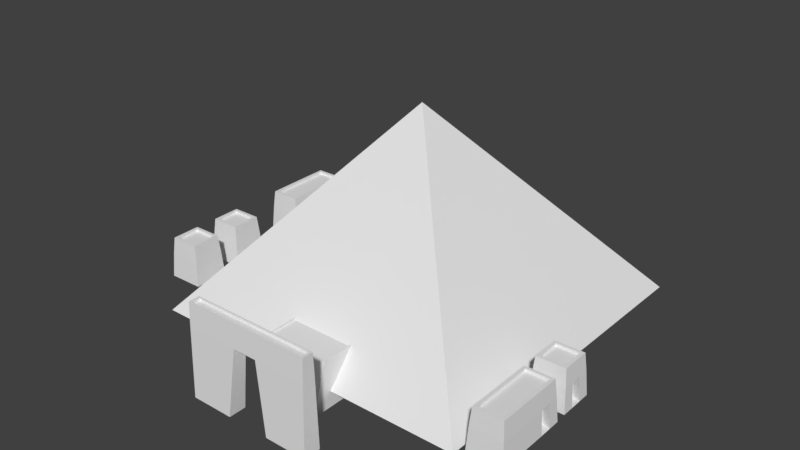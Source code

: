 # Source: Pyramid.blend  (saved by Blender 2.78.0; exported with 4.5.12 LTS)
import bpy
from mathutils import Matrix  # noqa: F401  (used for matrix-valued properties, if any)

bpy.ops.wm.read_factory_settings(use_empty=True)
scene = bpy.context.scene
scene.name = 'Scene'

# ---- collections
col_collection_1 = bpy.data.collections.new('Collection 1'); scene.collection.children.link(col_collection_1)

# ---- world
world_world = bpy.data.worlds.new('World'); scene.world = world_world
world_world.color = (0.05088, 0.05088, 0.05088)
world_world.use_sun_shadow = False
world_world.sun_shadow_jitter_overblur = 0.0
world_world.cycles.sampling_method = 'MANUAL'

# ---- meshes
me_cube_005 = bpy.data.meshes.new('Cube.005')
me_cube_005.from_pydata([(-0.129, -0.03886, -0.02259), (-0.1223, -0.0321, 0.07063), (-0.129, 0.03932, -0.02259), (-0.1223, 0.03255, 0.07063), (0.0398, -0.04021, -0.02259), (0.03303, -0.03345, 0.07063), (0.0398, 0.03797, -0.02259), (0.03303, 0.03121, 0.07063), (-0.1156, -0.02542, 0.07063), (-0.1156, 0.02588, 0.07063), (0.02636, 0.02453, 0.07063), (0.02636, -0.02677, 0.07063), (-0.1156, -0.02542, 0.06473), (-0.1156, 0.02588, 0.06473), (0.02636, 0.02453, 0.06473), (0.02636, -0.02677, 0.06473), (0.01374, 0.03797, -0.02259), (-0.01232, 0.03797, -0.02259), (-0.01007, 0.03121, 0.07063), (0.01148, 0.03121, 0.07063), (-0.01232, -0.04021, -0.02259), (0.01374, -0.04021, -0.02259), (0.01148, -0.03345, 0.07063), (-0.01007, -0.03345, 0.07063), (-0.007842, 0.02453, 0.07063), (0.009257, 0.02453, 0.07063), (0.009257, -0.02677, 0.07063), (-0.007842, -0.02677, 0.07063), (-0.007842, 0.02453, 0.06473), (0.009257, 0.02453, 0.06473), (0.009257, -0.02677, 0.06473), (-0.007842, -0.02677, 0.06473), (-0.1257, -0.03548, 0.03154), (-0.1257, 0.03594, 0.03154), (0.03642, 0.03459, 0.03154), (0.03642, -0.03683, 0.03154), (0.01261, -0.03683, 0.03154), (-0.01119, -0.03683, 0.03154), (-0.01119, 0.03459, 0.03154), (0.01261, 0.03459, 0.03154), (-0.0195, -0.01968, -0.02412), (0.02091, -0.01968, -0.02412), (0.01916, -0.0163, 0.03001), (-0.01775, -0.0163, 0.03001)], [], [(32, 1, 3, 33), (39, 19, 7, 34), (34, 7, 5, 35), (37, 23, 1, 32), (16, 6, 4, 21), (18, 3, 9, 24), (11, 10, 14, 15), (5, 7, 10, 11), (3, 1, 8, 9), (22, 5, 11, 26), (28, 13, 12, 31), (9, 8, 12, 13), (26, 11, 15, 30), (24, 9, 13, 28), (10, 25, 29, 14), (25, 24, 28, 29), (8, 27, 31, 12), (27, 26, 30, 31), (14, 29, 30, 15), (29, 28, 31, 30), (1, 23, 27, 8), (23, 22, 26, 27), (7, 19, 25, 10), (19, 18, 24, 25), (2, 17, 20, 0), (17, 16, 21, 20), (35, 5, 22, 36), (36, 22, 23, 37), (33, 3, 18, 38), (38, 18, 19, 39), (17, 38, 39, 16), (2, 33, 38, 17), (36, 37, 43, 42), (4, 35, 36, 21), (20, 37, 32, 0), (6, 34, 35, 4), (16, 39, 34, 6), (0, 32, 33, 2), (41, 42, 43, 40), (37, 20, 40, 43), (20, 21, 41, 40), (21, 36, 42, 41)])
_uv = me_cube_005.uv_layers.new(name='UVMap')
_uv.uv.foreach_set('vector', [1.788, 1.427, 1.737, 2.019, 0.8141, 2.019, 0.7685, 1.427, -0.05461, -1.545, -0.6163, -1.528, -0.6162, -1.854, -0.05447, -1.905, 2.909, 1.427, 2.864, 2.019, 1.94, 2.019, 1.889, 1.427, -1.178, -1.184, -0.6167, -1.201, -0.6164, 0.4965, -1.178, 0.5473, 1.845, 0.204, 1.848, 0.598, 0.7284, 0.6074, 0.7254, 0.2134, 0.7171, 1.258, 0.7225, 2.955, 0.6276, 2.853, 0.6217, 1.224, -1.914, 1.371, -1.914, 0.5982, -1.829, 0.598, -1.829, 1.371, -0.2037, 0.598, 0.7225, 0.6065, 0.626, 0.7066, -0.1089, 0.6998, 0.7225, 2.955, -0.2037, 2.947, -0.1072, 2.847, 0.6276, 2.853, -0.2064, 0.9239, -0.2037, 0.598, -0.1089, 0.6998, -0.111, 0.9584, -0.2137, 1.122, -0.2091, 2.752, -0.944, 2.745, -0.9486, 1.115, -1.914, 2.145, -1.914, 1.371, -1.829, 1.372, -1.829, 2.145, 1.933, -1.697, 1.933, -1.955, 2.018, -1.955, 2.017, -1.697, 1.933, -1.438, 1.933, 0.1916, 1.848, 0.1916, 1.848, -1.438, 1.933, -1.955, 1.933, -1.697, 1.848, -1.697, 1.848, -1.955, 1.933, -1.697, 1.933, -1.438, 1.848, -1.438, 1.848, -1.697, 1.933, 0.1916, 1.933, -1.438, 2.017, -1.438, 2.018, 0.1916, 1.933, -1.438, 1.933, -1.697, 2.017, -1.697, 2.017, -1.438, -0.2091, 0.6053, -0.2114, 0.8639, -0.9463, 0.8565, -0.944, 0.598, -0.2114, 0.8639, -0.2137, 1.122, -0.9486, 1.115, -0.9463, 0.8565, -0.2037, 2.947, -0.2091, 1.25, -0.1132, 1.217, -0.1072, 2.847, -0.2091, 1.25, -0.2064, 0.9239, -0.111, 0.9584, -0.1132, 1.217, 0.7225, 0.6065, 0.7198, 0.9323, 0.6238, 0.9651, 0.626, 0.7066, 0.7198, 0.9323, 0.7171, 1.258, 0.6217, 1.224, 0.6238, 0.9651, 1.848, -1.955, 1.842, -0.1901, 0.7225, -0.1807, 0.7284, -1.946, 1.842, -0.1901, 1.845, 0.204, 0.7254, 0.2134, 0.7225, -0.1807, -1.178, -1.904, -0.6164, -1.852, -0.6166, -1.526, -1.178, -1.544, -1.178, -1.544, -0.6166, -1.526, -0.6167, -1.201, -1.178, -1.184, -0.05443, 0.5465, -0.6161, 0.4951, -0.6164, -1.202, -0.05474, -1.185, -0.05474, -1.185, -0.6164, -1.202, -0.6163, -1.528, -0.05461, -1.545, 0.7222, -1.167, -0.05474, -1.185, -0.05461, -1.545, 0.7223, -1.561, 0.7225, 0.598, -0.05443, 0.5465, -0.05474, -1.185, 0.7222, -1.167, 2.018, -1.496, 2.018, -1.856, 2.312, -1.955, 2.312, -1.397, -1.955, -1.955, -1.178, -1.904, -1.178, -1.544, -1.955, -1.561, -1.955, -1.167, -1.178, -1.184, -1.178, 0.5473, -1.955, 0.598, 2.955, 0.6074, 2.909, 1.427, 1.889, 1.427, 1.839, 0.6074, 0.7223, -1.561, -0.05461, -1.545, -0.05447, -1.905, 0.7225, -1.955, 1.839, 0.6074, 1.788, 1.427, 0.7685, 1.427, 0.7225, 0.6074, 0.3578, 0.7065, 0.3585, 0.6827, 0.3738, 0.6827, 0.3745, 0.7065, -1.225, 1.418, -1.225, 2.237, -1.527, 2.239, -1.527, 1.42, -1.829, 1.921, -1.829, 1.527, -1.535, 1.419, -1.535, 2.03, -1.527, 0.5996, -1.527, 1.419, -1.829, 1.417, -1.829, 0.598])
me_cube_005.use_remesh_preserve_volume = False
me_cube_005.use_remesh_preserve_attributes = False
me_cube_005.use_mirror_vertex_groups = False
me_cube_005.update()
me_cube_004 = bpy.data.meshes.new('Cube.004')
me_cube_004.from_pydata([(-0.03838, -0.04021, -0.02259), (-0.03162, -0.03345, 0.07063), (-0.03838, 0.03797, -0.02259), (-0.03162, 0.03121, 0.07063), (0.0398, -0.04021, -0.02259), (0.03303, -0.03345, 0.07063), (0.0398, 0.03797, -0.02259), (0.03303, 0.03121, 0.07063), (-0.02494, -0.02677, 0.07063), (-0.02494, 0.02453, 0.07063), (0.02636, 0.02453, 0.07063), (0.02636, -0.02677, 0.07063), (-0.02494, -0.02677, 0.06473), (-0.02494, 0.02453, 0.06473), (0.02636, 0.02453, 0.06473), (0.02636, -0.02677, 0.06473), (0.01374, 0.03797, -0.02259), (-0.01232, 0.03797, -0.02259), (-0.01007, 0.03121, 0.07063), (0.01148, 0.03121, 0.07063), (-0.01232, -0.04021, -0.02259), (0.01374, -0.04021, -0.02259), (0.01148, -0.03345, 0.07063), (-0.01007, -0.03345, 0.07063), (-0.007842, 0.02453, 0.07063), (0.009257, 0.02453, 0.07063), (0.009257, -0.02677, 0.07063), (-0.007842, -0.02677, 0.07063), (-0.007842, 0.02453, 0.06473), (0.009257, 0.02453, 0.06473), (0.009257, -0.02677, 0.06473), (-0.007842, -0.02677, 0.06473), (-0.035, -0.03683, 0.03154), (-0.035, 0.03459, 0.03154), (0.03642, 0.03459, 0.03154), (0.03642, -0.03683, 0.03154), (0.01261, -0.03683, 0.03154), (-0.01119, -0.03683, 0.03154), (-0.01119, 0.03459, 0.03154), (0.01261, 0.03459, 0.03154), (-0.0195, -0.01968, -0.02412), (0.02091, -0.01968, -0.02412), (0.01916, -0.0163, 0.03001), (-0.01775, -0.0163, 0.03001)], [], [(32, 1, 3, 33), (39, 19, 7, 34), (34, 7, 5, 35), (37, 23, 1, 32), (16, 6, 4, 21), (18, 3, 9, 24), (11, 10, 14, 15), (5, 7, 10, 11), (3, 1, 8, 9), (22, 5, 11, 26), (28, 13, 12, 31), (9, 8, 12, 13), (26, 11, 15, 30), (24, 9, 13, 28), (10, 25, 29, 14), (25, 24, 28, 29), (8, 27, 31, 12), (27, 26, 30, 31), (14, 29, 30, 15), (29, 28, 31, 30), (1, 23, 27, 8), (23, 22, 26, 27), (7, 19, 25, 10), (19, 18, 24, 25), (2, 17, 20, 0), (17, 16, 21, 20), (35, 5, 22, 36), (36, 22, 23, 37), (33, 3, 18, 38), (38, 18, 19, 39), (17, 38, 39, 16), (2, 33, 38, 17), (36, 37, 43, 42), (4, 35, 36, 21), (20, 37, 32, 0), (6, 34, 35, 4), (16, 39, 34, 6), (0, 32, 33, 2), (41, 42, 43, 40), (37, 20, 40, 43), (20, 21, 41, 40), (21, 36, 42, 41)])
_uv = me_cube_004.uv_layers.new(name='UVMap')
_uv.uv.foreach_set('vector', [-1.356, 0.7492, -1.301, 0.02952, -0.2471, 0.02952, -0.192, 0.7492, -0.58, -0.6908, -0.5984, -1.411, -0.2471, -1.411, -0.192, -0.6908, -0.08181, 0.7492, -0.0267, 0.02952, 1.027, 0.02952, 1.082, 0.7492, 0.6941, -0.6908, 0.6758, -1.411, 1.027, -1.411, 1.082, -0.6908, 1.137, -0.9324, 1.137, -1.411, 2.411, -1.411, 2.411, -0.9324, 2.191, 0.8212, 2.191, 1.217, 2.082, 1.094, 2.082, 0.7803, 0.169, 2.411, 0.169, 1.469, 0.2651, 1.469, 0.2651, 2.411, 1.137, 0.02952, 2.191, 0.02952, 2.082, 0.1522, 1.246, 0.1522, 2.191, 1.217, 1.137, 1.217, 1.246, 1.094, 2.082, 1.094, 1.137, 0.4253, 1.137, 0.02952, 1.246, 0.1522, 1.246, 0.4662, 1.973, 1.845, 1.973, 2.159, 1.137, 2.159, 1.137, 1.845, 0.2651, 2.411, 0.2651, 1.469, 0.3613, 1.469, 0.3613, 2.411, 0.3613, 1.783, 0.3613, 1.469, 0.4573, 1.469, 0.4573, 1.783, 0.5534, 2.097, 0.5534, 2.411, 0.4573, 2.411, 0.4573, 2.097, 0.5534, 1.469, 0.5534, 1.783, 0.4573, 1.783, 0.4573, 1.469, 0.5534, 1.783, 0.5534, 2.097, 0.4573, 2.097, 0.4573, 1.783, 0.3613, 2.411, 0.3613, 2.097, 0.4573, 2.097, 0.4573, 2.411, 0.3613, 2.097, 0.3613, 1.783, 0.4573, 1.783, 0.4573, 2.097, 1.973, 1.217, 1.973, 1.531, 1.137, 1.531, 1.137, 1.217, 1.973, 1.531, 1.973, 1.845, 1.137, 1.845, 1.137, 1.531, 1.137, 1.217, 1.137, 0.8212, 1.246, 0.7803, 1.246, 1.094, 1.137, 0.8212, 1.137, 0.4253, 1.246, 0.4662, 1.246, 0.7803, 2.191, 0.02952, 2.191, 0.4253, 2.082, 0.4662, 2.082, 0.1522, 2.191, 0.4253, 2.191, 0.8212, 2.082, 0.7803, 2.082, 0.4662, 1.137, 0.02475, 1.137, -0.4538, 2.411, -0.4538, 2.411, 0.02475, 1.137, -0.4538, 1.137, -0.9324, 2.411, -0.9324, 2.411, -0.4538, -0.08183, -0.6908, -0.02674, -1.411, 0.3245, -1.411, 0.3062, -0.6908, 0.3062, -0.6908, 0.3245, -1.411, 0.6758, -1.411, 0.6941, -0.6908, -1.356, -0.6908, -1.301, -1.411, -0.9496, -1.411, -0.968, -0.6908, -0.968, -0.6908, -0.9496, -1.411, -0.5984, -1.411, -0.58, -0.6908, -0.9863, 0.02952, -0.968, -0.6908, -0.58, -0.6908, -0.5616, 0.02952, -1.411, 0.02952, -1.356, -0.6908, -0.968, -0.6908, -0.9863, 0.02952, 0.169, 1.469, 0.169, 1.906, -0.1196, 1.906, -0.1196, 1.469, -0.1369, 0.02952, -0.08183, -0.6908, 0.3062, -0.6908, 0.2878, 0.02952, 0.7125, 0.02952, 0.6941, -0.6908, 1.082, -0.6908, 1.137, 0.02952, -0.1369, 1.469, -0.08181, 0.7492, 1.082, 0.7492, 1.137, 1.469, -0.5616, 0.02952, -0.58, -0.6908, -0.192, -0.6908, -0.1369, 0.02952, -1.411, 1.469, -1.356, 0.7492, -0.192, 0.7492, -0.1369, 1.469, 0.3642, 0.7055, 0.3647, 0.6871, 0.3746, 0.6871, 0.3751, 0.7055, -0.6971, 2.188, -0.6971, 1.469, -0.4079, 1.469, -0.4079, 2.188, -0.1196, 1.469, -0.1196, 1.947, -0.4079, 1.947, -0.4079, 1.469, -0.6971, 1.469, -0.6971, 2.188, -0.9863, 2.188, -0.9863, 1.469])
me_cube_004.use_remesh_preserve_volume = False
me_cube_004.use_remesh_preserve_attributes = False
me_cube_004.use_mirror_vertex_groups = False
me_cube_004.update()
me_cube_003 = bpy.data.meshes.new('Cube.003')
me_cube_003.from_pydata([(-0.129, -0.03886, -0.02259), (-0.1223, -0.0321, 0.07063), (-0.129, 0.03932, -0.02259), (-0.1223, 0.03255, 0.07063), (0.0398, -0.04021, -0.02259), (0.03303, -0.03345, 0.07063), (0.0398, 0.03797, -0.02259), (0.03303, 0.03121, 0.07063), (-0.1156, -0.02542, 0.07063), (-0.1156, 0.02588, 0.07063), (0.02636, 0.02453, 0.07063), (0.02636, -0.02677, 0.07063), (-0.1156, -0.02542, 0.06473), (-0.1156, 0.02588, 0.06473), (0.02636, 0.02453, 0.06473), (0.02636, -0.02677, 0.06473), (0.01374, 0.03797, -0.02259), (-0.01232, 0.03797, -0.02259), (-0.01007, 0.03121, 0.07063), (0.01148, 0.03121, 0.07063), (-0.01232, -0.04021, -0.02259), (0.01374, -0.04021, -0.02259), (0.01148, -0.03345, 0.07063), (-0.01007, -0.03345, 0.07063), (-0.007842, 0.02453, 0.07063), (0.009257, 0.02453, 0.07063), (0.009257, -0.02677, 0.07063), (-0.007842, -0.02677, 0.07063), (-0.007842, 0.02453, 0.06473), (0.009257, 0.02453, 0.06473), (0.009257, -0.02677, 0.06473), (-0.007842, -0.02677, 0.06473), (-0.1257, -0.03548, 0.03154), (-0.1257, 0.03594, 0.03154), (0.03642, 0.03459, 0.03154), (0.03642, -0.03683, 0.03154), (0.01261, -0.03683, 0.03154), (-0.01119, -0.03683, 0.03154), (-0.01119, 0.03459, 0.03154), (0.01261, 0.03459, 0.03154), (-0.0195, -0.01968, -0.02412), (0.02091, -0.01968, -0.02412), (0.01916, -0.0163, 0.03001), (-0.01775, -0.0163, 0.03001)], [], [(32, 1, 3, 33), (39, 19, 7, 34), (34, 7, 5, 35), (37, 23, 1, 32), (16, 6, 4, 21), (18, 3, 9, 24), (11, 10, 14, 15), (5, 7, 10, 11), (3, 1, 8, 9), (22, 5, 11, 26), (28, 13, 12, 31), (9, 8, 12, 13), (26, 11, 15, 30), (24, 9, 13, 28), (10, 25, 29, 14), (25, 24, 28, 29), (8, 27, 31, 12), (27, 26, 30, 31), (14, 29, 30, 15), (29, 28, 31, 30), (1, 23, 27, 8), (23, 22, 26, 27), (7, 19, 25, 10), (19, 18, 24, 25), (2, 17, 20, 0), (17, 16, 21, 20), (35, 5, 22, 36), (36, 22, 23, 37), (33, 3, 18, 38), (38, 18, 19, 39), (17, 38, 39, 16), (2, 33, 38, 17), (36, 37, 43, 42), (4, 35, 36, 21), (20, 37, 32, 0), (6, 34, 35, 4), (16, 39, 34, 6), (0, 32, 33, 2), (41, 42, 43, 40), (37, 20, 40, 43), (20, 21, 41, 40), (21, 36, 42, 41)])
_uv = me_cube_003.uv_layers.new(name='UVMap')
_uv.uv.foreach_set('vector', [1.788, 1.427, 1.737, 2.019, 0.8141, 2.019, 0.7685, 1.427, -0.05461, -1.545, -0.6163, -1.528, -0.6162, -1.854, -0.05447, -1.905, 2.909, 1.427, 2.864, 2.019, 1.94, 2.019, 1.889, 1.427, -1.178, -1.184, -0.6167, -1.201, -0.6164, 0.4965, -1.178, 0.5473, 1.845, 0.204, 1.848, 0.598, 0.7284, 0.6074, 0.7254, 0.2134, 0.7171, 1.258, 0.7225, 2.955, 0.6276, 2.853, 0.6217, 1.224, -1.914, 1.371, -1.914, 0.5982, -1.829, 0.598, -1.829, 1.371, -0.2037, 0.598, 0.7225, 0.6065, 0.626, 0.7066, -0.1089, 0.6998, 0.7225, 2.955, -0.2037, 2.947, -0.1072, 2.847, 0.6276, 2.853, -0.2064, 0.9239, -0.2037, 0.598, -0.1089, 0.6998, -0.111, 0.9584, -0.2137, 1.122, -0.2091, 2.752, -0.944, 2.745, -0.9486, 1.115, -1.914, 2.145, -1.914, 1.371, -1.829, 1.372, -1.829, 2.145, 1.933, -1.697, 1.933, -1.955, 2.018, -1.955, 2.017, -1.697, 1.933, -1.438, 1.933, 0.1916, 1.848, 0.1916, 1.848, -1.438, 1.933, -1.955, 1.933, -1.697, 1.848, -1.697, 1.848, -1.955, 1.933, -1.697, 1.933, -1.438, 1.848, -1.438, 1.848, -1.697, 1.933, 0.1916, 1.933, -1.438, 2.017, -1.438, 2.018, 0.1916, 1.933, -1.438, 1.933, -1.697, 2.017, -1.697, 2.017, -1.438, -0.2091, 0.6053, -0.2114, 0.8639, -0.9463, 0.8565, -0.944, 0.598, -0.2114, 0.8639, -0.2137, 1.122, -0.9486, 1.115, -0.9463, 0.8565, -0.2037, 2.947, -0.2091, 1.25, -0.1132, 1.217, -0.1072, 2.847, -0.2091, 1.25, -0.2064, 0.9239, -0.111, 0.9584, -0.1132, 1.217, 0.7225, 0.6065, 0.7198, 0.9323, 0.6238, 0.9651, 0.626, 0.7066, 0.7198, 0.9323, 0.7171, 1.258, 0.6217, 1.224, 0.6238, 0.9651, 1.848, -1.955, 1.842, -0.1901, 0.7225, -0.1807, 0.7284, -1.946, 1.842, -0.1901, 1.845, 0.204, 0.7254, 0.2134, 0.7225, -0.1807, -1.178, -1.904, -0.6164, -1.852, -0.6166, -1.526, -1.178, -1.544, -1.178, -1.544, -0.6166, -1.526, -0.6167, -1.201, -1.178, -1.184, -0.05443, 0.5465, -0.6161, 0.4951, -0.6164, -1.202, -0.05474, -1.185, -0.05474, -1.185, -0.6164, -1.202, -0.6163, -1.528, -0.05461, -1.545, 0.7222, -1.167, -0.05474, -1.185, -0.05461, -1.545, 0.7223, -1.561, 0.7225, 0.598, -0.05443, 0.5465, -0.05474, -1.185, 0.7222, -1.167, 2.018, -1.496, 2.018, -1.856, 2.312, -1.955, 2.312, -1.397, -1.955, -1.955, -1.178, -1.904, -1.178, -1.544, -1.955, -1.561, -1.955, -1.167, -1.178, -1.184, -1.178, 0.5473, -1.955, 0.598, 2.955, 0.6074, 2.909, 1.427, 1.889, 1.427, 1.839, 0.6074, 0.7223, -1.561, -0.05461, -1.545, -0.05447, -1.905, 0.7225, -1.955, 1.839, 0.6074, 1.788, 1.427, 0.7685, 1.427, 0.7225, 0.6074, 0.3578, 0.7065, 0.3585, 0.6827, 0.3738, 0.6827, 0.3745, 0.7065, -1.225, 1.418, -1.225, 2.237, -1.527, 2.239, -1.527, 1.42, -1.829, 1.921, -1.829, 1.527, -1.535, 1.419, -1.535, 2.03, -1.527, 0.5996, -1.527, 1.419, -1.829, 1.417, -1.829, 0.598])
me_cube_003.use_remesh_preserve_volume = False
me_cube_003.use_remesh_preserve_attributes = False
me_cube_003.use_mirror_vertex_groups = False
me_cube_003.update()
me_cube_002 = bpy.data.meshes.new('Cube.002')
me_cube_002.from_pydata([(-0.03838, -0.04021, -0.02259), (-0.03162, -0.03345, 0.07063), (-0.03838, 0.03797, -0.02259), (-0.03162, 0.03121, 0.07063), (0.0398, -0.04021, -0.02259), (0.03303, -0.03345, 0.07063), (0.0398, 0.03797, -0.02259), (0.03303, 0.03121, 0.07063), (-0.02494, -0.02677, 0.07063), (-0.02494, 0.02453, 0.07063), (0.02636, 0.02453, 0.07063), (0.02636, -0.02677, 0.07063), (-0.02494, -0.02677, 0.06473), (-0.02494, 0.02453, 0.06473), (0.02636, 0.02453, 0.06473), (0.02636, -0.02677, 0.06473), (0.01374, 0.03797, -0.02259), (-0.01232, 0.03797, -0.02259), (-0.01007, 0.03121, 0.07063), (0.01148, 0.03121, 0.07063), (-0.01232, -0.04021, -0.02259), (0.01374, -0.04021, -0.02259), (0.01148, -0.03345, 0.07063), (-0.01007, -0.03345, 0.07063), (-0.007842, 0.02453, 0.07063), (0.009257, 0.02453, 0.07063), (0.009257, -0.02677, 0.07063), (-0.007842, -0.02677, 0.07063), (-0.007842, 0.02453, 0.06473), (0.009257, 0.02453, 0.06473), (0.009257, -0.02677, 0.06473), (-0.007842, -0.02677, 0.06473), (-0.035, -0.03683, 0.03154), (-0.035, 0.03459, 0.03154), (0.03642, 0.03459, 0.03154), (0.03642, -0.03683, 0.03154), (0.01261, -0.03683, 0.03154), (-0.01119, -0.03683, 0.03154), (-0.01119, 0.03459, 0.03154), (0.01261, 0.03459, 0.03154), (-0.0195, -0.01968, -0.02412), (0.02091, -0.01968, -0.02412), (0.01916, -0.0163, 0.03001), (-0.01775, -0.0163, 0.03001)], [], [(32, 1, 3, 33), (39, 19, 7, 34), (34, 7, 5, 35), (37, 23, 1, 32), (16, 6, 4, 21), (18, 3, 9, 24), (11, 10, 14, 15), (5, 7, 10, 11), (3, 1, 8, 9), (22, 5, 11, 26), (28, 13, 12, 31), (9, 8, 12, 13), (26, 11, 15, 30), (24, 9, 13, 28), (10, 25, 29, 14), (25, 24, 28, 29), (8, 27, 31, 12), (27, 26, 30, 31), (14, 29, 30, 15), (29, 28, 31, 30), (1, 23, 27, 8), (23, 22, 26, 27), (7, 19, 25, 10), (19, 18, 24, 25), (2, 17, 20, 0), (17, 16, 21, 20), (35, 5, 22, 36), (36, 22, 23, 37), (33, 3, 18, 38), (38, 18, 19, 39), (17, 38, 39, 16), (2, 33, 38, 17), (36, 37, 43, 42), (4, 35, 36, 21), (20, 37, 32, 0), (6, 34, 35, 4), (16, 39, 34, 6), (0, 32, 33, 2), (41, 42, 43, 40), (37, 20, 40, 43), (20, 21, 41, 40), (21, 36, 42, 41)])
_uv = me_cube_002.uv_layers.new(name='UVMap')
_uv.uv.foreach_set('vector', [-1.356, 0.7492, -1.301, 0.02952, -0.2471, 0.02952, -0.192, 0.7492, -0.58, -0.6908, -0.5984, -1.411, -0.2471, -1.411, -0.192, -0.6908, -0.08181, 0.7492, -0.0267, 0.02952, 1.027, 0.02952, 1.082, 0.7492, 0.6941, -0.6908, 0.6758, -1.411, 1.027, -1.411, 1.082, -0.6908, 1.137, -0.9324, 1.137, -1.411, 2.411, -1.411, 2.411, -0.9324, 2.191, 0.8212, 2.191, 1.217, 2.082, 1.094, 2.082, 0.7803, 0.169, 2.411, 0.169, 1.469, 0.2651, 1.469, 0.2651, 2.411, 1.137, 0.02952, 2.191, 0.02952, 2.082, 0.1522, 1.246, 0.1522, 2.191, 1.217, 1.137, 1.217, 1.246, 1.094, 2.082, 1.094, 1.137, 0.4253, 1.137, 0.02952, 1.246, 0.1522, 1.246, 0.4662, 1.973, 1.845, 1.973, 2.159, 1.137, 2.159, 1.137, 1.845, 0.2651, 2.411, 0.2651, 1.469, 0.3613, 1.469, 0.3613, 2.411, 0.3613, 1.783, 0.3613, 1.469, 0.4573, 1.469, 0.4573, 1.783, 0.5534, 2.097, 0.5534, 2.411, 0.4573, 2.411, 0.4573, 2.097, 0.5534, 1.469, 0.5534, 1.783, 0.4573, 1.783, 0.4573, 1.469, 0.5534, 1.783, 0.5534, 2.097, 0.4573, 2.097, 0.4573, 1.783, 0.3613, 2.411, 0.3613, 2.097, 0.4573, 2.097, 0.4573, 2.411, 0.3613, 2.097, 0.3613, 1.783, 0.4573, 1.783, 0.4573, 2.097, 1.973, 1.217, 1.973, 1.531, 1.137, 1.531, 1.137, 1.217, 1.973, 1.531, 1.973, 1.845, 1.137, 1.845, 1.137, 1.531, 1.137, 1.217, 1.137, 0.8212, 1.246, 0.7803, 1.246, 1.094, 1.137, 0.8212, 1.137, 0.4253, 1.246, 0.4662, 1.246, 0.7803, 2.191, 0.02952, 2.191, 0.4253, 2.082, 0.4662, 2.082, 0.1522, 2.191, 0.4253, 2.191, 0.8212, 2.082, 0.7803, 2.082, 0.4662, 1.137, 0.02475, 1.137, -0.4538, 2.411, -0.4538, 2.411, 0.02475, 1.137, -0.4538, 1.137, -0.9324, 2.411, -0.9324, 2.411, -0.4538, -0.08183, -0.6908, -0.02674, -1.411, 0.3245, -1.411, 0.3062, -0.6908, 0.3062, -0.6908, 0.3245, -1.411, 0.6758, -1.411, 0.6941, -0.6908, -1.356, -0.6908, -1.301, -1.411, -0.9496, -1.411, -0.968, -0.6908, -0.968, -0.6908, -0.9496, -1.411, -0.5984, -1.411, -0.58, -0.6908, -0.9863, 0.02952, -0.968, -0.6908, -0.58, -0.6908, -0.5616, 0.02952, -1.411, 0.02952, -1.356, -0.6908, -0.968, -0.6908, -0.9863, 0.02952, 0.169, 1.469, 0.169, 1.906, -0.1196, 1.906, -0.1196, 1.469, -0.1369, 0.02952, -0.08183, -0.6908, 0.3062, -0.6908, 0.2878, 0.02952, 0.7125, 0.02952, 0.6941, -0.6908, 1.082, -0.6908, 1.137, 0.02952, -0.1369, 1.469, -0.08181, 0.7492, 1.082, 0.7492, 1.137, 1.469, -0.5616, 0.02952, -0.58, -0.6908, -0.192, -0.6908, -0.1369, 0.02952, -1.411, 1.469, -1.356, 0.7492, -0.192, 0.7492, -0.1369, 1.469, 0.3642, 0.7055, 0.3647, 0.6871, 0.3746, 0.6871, 0.3751, 0.7055, -0.6971, 2.188, -0.6971, 1.469, -0.4079, 1.469, -0.4079, 2.188, -0.1196, 1.469, -0.1196, 1.947, -0.4079, 1.947, -0.4079, 1.469, -0.6971, 1.469, -0.6971, 2.188, -0.9863, 2.188, -0.9863, 1.469])
me_cube_002.use_remesh_preserve_volume = False
me_cube_002.use_remesh_preserve_attributes = False
me_cube_002.use_mirror_vertex_groups = False
me_cube_002.update()
me_cube_001 = bpy.data.meshes.new('Cube.001')
me_cube_001.from_pydata([(0.07114, -0.07496, -0.07103), (0.04439, -0.07496, 0.03667), (-0.07404, -0.07496, -0.07103), (-0.04728, -0.07496, 0.03667), (0.07114, 0.0735, -0.07103), (0.04439, 0.0735, 0.03667), (-0.07404, 0.0735, -0.07103), (-0.04728, 0.0735, 0.03667), (0.03267, -0.07214, 0.03667), (-0.03556, -0.07214, 0.03667), (-0.03556, 0.07068, 0.03667), (0.03267, 0.07068, 0.03667), (0.03267, -0.07214, 0.03358), (-0.03556, -0.07214, 0.03358), (-0.03556, 0.07068, 0.03358), (0.03267, 0.07068, 0.03358), (-0.07404, 0.02401, -0.07103), (-0.07404, -0.02548, -0.07103), (-0.04728, -0.02548, 0.03667), (-0.04728, 0.02401, 0.03667), (0.07114, -0.02548, -0.07103), (0.07114, 0.02401, -0.07103), (0.04439, 0.02401, 0.03667), (0.04439, -0.02548, 0.03667), (-0.03556, -0.02454, 0.03667), (-0.03556, 0.02307, 0.03667), (0.03267, 0.02307, 0.03667), (0.03267, -0.02454, 0.03667), (-0.03556, -0.02454, 0.03358), (-0.03556, 0.02307, 0.03358), (0.03267, 0.02307, 0.03358), (0.03267, -0.02454, 0.03358), (0.05292, -0.07496, 0.009506), (-0.05581, -0.07496, 0.009506), (-0.05581, 0.0735, 0.009506), (0.05292, 0.0735, 0.009506), (0.05292, 0.01329, 0.009506), (0.05292, -0.01475, 0.009506), (-0.05581, -0.01475, 0.009506), (-0.05581, 0.01329, 0.009506)], [], [(32, 1, 3, 33), (39, 19, 7, 34), (34, 7, 5, 35), (37, 23, 1, 32), (16, 6, 4, 21), (5, 7, 10, 11), (11, 10, 14, 15), (3, 1, 8, 9), (22, 5, 11, 26), (18, 3, 9, 24), (28, 13, 12, 31), (9, 8, 12, 13), (26, 11, 15, 30), (24, 9, 13, 28), (10, 25, 29, 14), (25, 24, 28, 29), (8, 27, 31, 12), (27, 26, 30, 31), (14, 29, 30, 15), (29, 28, 31, 30), (7, 19, 25, 10), (19, 18, 24, 25), (1, 23, 27, 8), (23, 22, 26, 27), (2, 17, 20, 0), (35, 5, 22, 36), (36, 22, 23, 37), (33, 3, 18, 38), (38, 18, 19, 39), (2, 33, 38, 17), (4, 35, 36, 21), (20, 37, 32, 0), (6, 34, 35, 4), (16, 39, 34, 6), (0, 32, 33, 2), (17, 38, 37, 20), (16, 21, 36, 39), (38, 39, 36, 37)])
_uv = me_cube_001.uv_layers.new(name='UVMap')
_uv.uv.foreach_set('vector', [-0.02833, 1.029, -0.2044, 0.9689, -0.2044, 0.3262, -0.02833, 0.2664, -0.7194, -0.4802, -0.9024, -0.5554, -0.9024, -0.9024, -0.7194, -0.9024, -0.7263, 1.029, -0.9024, 0.9689, -0.9024, 0.3262, -0.7263, 0.2664, 0.35, -0.2836, 0.5329, -0.2084, 0.5329, 0.1386, 0.35, 0.1386, 1.902, 0.1156, 1.581, 0.1156, 1.581, -0.9024, 1.902, -0.9024, 1.088, 1.18, 0.4936, 1.18, 0.5696, 1.16, 1.012, 1.16, 1.29, 1.14, 1.29, 1.618, 1.27, 1.618, 1.27, 1.14, 0.4936, 0.1386, 1.088, 0.1386, 1.012, 0.1584, 0.5696, 0.1584, 1.088, 0.8325, 1.088, 1.18, 1.012, 1.16, 1.012, 0.826, 0.4936, 0.4856, 0.4936, 0.1386, 0.5696, 0.1584, 0.5696, 0.4922, 1.088, 0.4724, 1.088, 0.1386, 1.531, 0.1386, 1.531, 0.4724, 1.29, 1.618, 1.29, 1.14, 1.31, 1.14, 1.31, 1.618, 1.851, 0.4724, 1.851, 0.1386, 1.871, 0.1386, 1.871, 0.4724, 1.871, 0.4724, 1.871, 0.1386, 1.891, 0.1386, 1.891, 0.4724, 1.871, 1.14, 1.871, 0.8062, 1.891, 0.8062, 1.891, 1.14, 1.871, 0.8062, 1.871, 0.4724, 1.891, 0.4724, 1.891, 0.8062, 1.851, 1.14, 1.851, 0.8062, 1.871, 0.8062, 1.871, 1.14, 1.851, 0.8062, 1.851, 0.4724, 1.871, 0.4724, 1.871, 0.8062, 1.088, 1.14, 1.088, 0.8062, 1.531, 0.8062, 1.531, 1.14, 1.088, 0.8062, 1.088, 0.4724, 1.531, 0.4724, 1.531, 0.8062, 0.4936, 1.18, 0.4936, 0.8325, 0.5696, 0.826, 0.5696, 1.16, 0.4936, 0.8325, 0.4936, 0.4856, 0.5696, 0.4922, 0.5696, 0.826, 1.088, 0.1386, 1.088, 0.4856, 1.012, 0.4922, 1.012, 0.1584, 1.088, 0.4856, 1.088, 0.8325, 1.012, 0.826, 1.012, 0.4922, 1.851, 1.157, 1.531, 1.157, 1.531, 0.1386, 1.851, 0.1386, 0.35, -0.9024, 0.5329, -0.9024, 0.5329, -0.5554, 0.35, -0.4802, 0.35, -0.4802, 0.5329, -0.5554, 0.5329, -0.2084, 0.35, -0.2836, -0.7194, 0.1386, -0.9024, 0.1386, -0.9024, -0.2084, -0.7194, -0.2836, -0.7194, -0.2836, -0.9024, -0.2084, -0.9024, -0.5554, -0.7194, -0.4802, -0.1847, 0.1386, -0.7194, 0.1386, -0.7194, -0.2836, -0.1847, -0.2084, -0.1847, -0.9024, 0.35, -0.9024, 0.35, -0.4802, -0.1847, -0.5554, -0.1847, -0.2084, 0.35, -0.2836, 0.35, 0.1386, -0.1847, 0.1386, -0.2044, 1.157, -0.7263, 1.029, -0.7263, 0.2664, -0.2044, 0.1386, -0.1847, -0.5554, -0.7194, -0.4802, -0.7194, -0.9024, -0.1847, -0.9024, 0.4936, 1.157, -0.02833, 1.029, -0.02833, 0.2664, 0.4936, 0.1386, 1.581, 0.1156, 1.057, -0.01221, 1.057, -0.7746, 1.581, -0.9024, 1.057, -0.9024, 1.057, 0.1156, 0.5329, -0.01221, 0.5329, -0.7746, 1.27, 1.902, 1.088, 1.902, 1.088, 1.14, 1.27, 1.14])
me_cube_001.use_remesh_preserve_volume = False
me_cube_001.use_remesh_preserve_attributes = False
me_cube_001.use_mirror_vertex_groups = False
me_cube_001.update()
me_cube = bpy.data.meshes.new('Cube')
me_cube.from_pydata([(-0.3697, -0.3697, -0.03591), (0.0, 0.0, 0.4093), (-0.3697, 0.3697, -0.03591), (0.0, 0.0, 0.4093), (0.3697, -0.3697, -0.03591), (0.0, 0.0, 0.4093), (0.3697, 0.3697, -0.03591), (0.0, 0.0, 0.4093)], [], [(0, 1, 3, 2), (2, 3, 7, 6), (6, 7, 5, 4), (4, 5, 1, 0), (2, 6, 4, 0), (7, 3, 1, 5)])
_uv = me_cube.uv_layers.new(name='UVMap')
_uv.uv.foreach_set('vector', [-0.9965, 1.996, 0.5, 0.5, 0.5, 0.5, 1.996, 1.996, -0.9965, 1.996, 0.5, 0.5, 0.5, 0.5, 1.996, 1.996, 1.996, -0.9965, 0.5, 0.5, 0.5, 0.5, -0.9965, -0.9965, 1.996, -0.9965, 0.5, 0.5, 0.5, 0.5, -0.9965, -0.9965, -0.9965, 1.996, 1.996, 1.996, 1.996, -0.9965, -0.9965, -0.9965, 0.5, 0.5, 0.5, 0.5, 0.5, 0.5, 0.5, 0.5])
me_cube.use_remesh_preserve_volume = False
me_cube.use_remesh_preserve_attributes = False
me_cube.use_mirror_vertex_groups = False
me_cube.update()
me_cube_013 = bpy.data.meshes.new('Cube.013')
me_cube_013.from_pydata([(0.01804, -0.145, -0.07106), (0.01086, -0.145, 0.1382), (-0.02094, -0.145, -0.07106), (-0.01375, -0.145, 0.1382), (0.01804, 0.1435, -0.07106), (0.01086, 0.1435, 0.1382), (-0.02094, 0.1435, -0.07106), (-0.01375, 0.1435, 0.1382), (0.007713, -0.1395, 0.1382), (-0.01061, -0.1395, 0.1382), (-0.01061, 0.138, 0.1382), (0.007713, 0.138, 0.1382), (0.007713, -0.1395, 0.1322), (-0.01061, -0.1395, 0.1322), (-0.01061, 0.138, 0.1322), (0.007713, 0.138, 0.1322), (-0.02094, 0.04735, -0.07106), (-0.02094, -0.04882, -0.07106), (-0.01375, -0.04882, 0.1382), (-0.01375, 0.04735, 0.1382), (0.01804, -0.04882, -0.07106), (0.01804, 0.04735, -0.07106), (0.01086, 0.04735, 0.1382), (0.01086, -0.04882, 0.1382), (-0.01061, -0.04699, 0.1382), (-0.01061, 0.04553, 0.1382), (0.007713, 0.04553, 0.1382), (0.007713, -0.04699, 0.1382), (-0.01061, -0.04699, 0.1322), (-0.01061, 0.04553, 0.1322), (0.007713, 0.04553, 0.1322), (0.007713, -0.04699, 0.1322), (0.01315, -0.145, 0.08545), (-0.01604, -0.145, 0.08545), (-0.01604, 0.1435, 0.08545), (0.01315, 0.1435, 0.08545), (0.01315, 0.02651, 0.08545), (0.01315, -0.02797, 0.08545), (-0.01604, -0.02797, 0.08545), (-0.01604, 0.02651, 0.08545)], [], [(32, 1, 3, 33), (39, 19, 7, 34), (34, 7, 5, 35), (37, 23, 1, 32), (16, 6, 4, 21), (5, 7, 10, 11), (11, 10, 14, 15), (3, 1, 8, 9), (22, 5, 11, 26), (18, 3, 9, 24), (28, 13, 12, 31), (9, 8, 12, 13), (26, 11, 15, 30), (24, 9, 13, 28), (10, 25, 29, 14), (25, 24, 28, 29), (8, 27, 31, 12), (27, 26, 30, 31), (14, 29, 30, 15), (29, 28, 31, 30), (7, 19, 25, 10), (19, 18, 24, 25), (1, 23, 27, 8), (23, 22, 26, 27), (2, 17, 20, 0), (35, 5, 22, 36), (36, 22, 23, 37), (33, 3, 18, 38), (38, 18, 19, 39), (2, 33, 38, 17), (4, 35, 36, 21), (20, 37, 32, 0), (6, 34, 35, 4), (16, 39, 34, 6), (0, 32, 33, 2), (17, 38, 37, 20), (16, 21, 36, 39), (38, 39, 36, 37)])
_uv = me_cube_013.uv_layers.new(name='UVMap')
_uv.uv.foreach_set('vector', [-0.6788, -1.743, -0.1349, -1.697, -0.1349, -1.204, -0.6788, -1.159, 1.634, -1.319, 1.849, -1.841, 2.841, -1.841, 2.841, -1.319, -0.6788, -0.9627, -0.1349, -0.9169, -0.1349, -0.4241, -0.6788, -0.3783, 1.634, 0.3177, 1.849, -0.2041, 2.841, -0.2041, 2.841, 0.3177, -1.127, 1.28, -0.1349, 1.28, -0.1349, 2.061, -1.127, 2.061, -0.1349, 1.925, -0.1349, 1.433, -0.07843, 1.496, -0.07843, 1.862, -1.127, 1.876, -1.511, 1.876, -1.511, 1.817, -1.127, 1.817, 2.841, 1.433, 2.841, 1.925, 2.784, 1.862, 2.784, 1.496, 0.857, 1.925, -0.1349, 1.925, -0.07843, 1.862, 0.8759, 1.862, 1.849, 1.433, 2.841, 1.433, 2.784, 1.496, 1.83, 1.496, 1.887, 1.925, 2.841, 1.925, 2.841, 2.292, 1.887, 2.292, -1.127, 1.935, -1.511, 1.935, -1.511, 1.876, -1.127, 1.876, 1.887, 2.292, 2.841, 2.292, 2.841, 2.351, 1.887, 2.351, 1.887, 2.351, 2.841, 2.351, 2.841, 2.41, 1.887, 2.41, -0.02192, 2.351, 0.9324, 2.351, 0.9324, 2.41, -0.02192, 2.41, 0.9324, 2.351, 1.887, 2.351, 1.887, 2.41, 0.9324, 2.41, -0.02193, 2.292, 0.9324, 2.292, 0.9324, 2.351, -0.02193, 2.351, 0.9324, 2.292, 1.887, 2.292, 1.887, 2.351, 0.9324, 2.351, -0.02193, 1.925, 0.9324, 1.925, 0.9324, 2.292, -0.02193, 2.292, 0.9324, 1.925, 1.887, 1.925, 1.887, 2.292, 0.9324, 2.292, -0.1349, 1.433, 0.857, 1.433, 0.8759, 1.496, -0.07843, 1.496, 0.857, 1.433, 1.849, 1.433, 1.83, 1.496, 0.8759, 1.496, 2.841, 1.925, 1.849, 1.925, 1.83, 1.862, 2.784, 1.862, 1.849, 1.925, 0.857, 1.925, 0.8759, 1.862, 1.83, 1.862, -1.127, 2.061, -0.1349, 2.061, -0.1349, 2.841, -1.127, 2.841, -0.1349, 0.3177, -0.1349, -0.2041, 0.857, -0.2041, 1.072, 0.3177, 1.072, 0.3177, 0.857, -0.2041, 1.849, -0.2041, 1.634, 0.3177, -0.1349, -1.319, -0.1349, -1.841, 0.857, -1.841, 1.072, -1.319, 1.072, -1.319, 0.857, -1.841, 1.849, -1.841, 1.634, -1.319, -0.1349, -0.2041, -0.1349, -1.319, 1.072, -1.319, 0.857, -0.2041, -0.1349, 1.433, -0.1349, 0.3177, 1.072, 0.3177, 0.857, 1.433, 1.849, 1.433, 1.634, 0.3177, 2.841, 0.3177, 2.841, 1.433, -1.841, -1.061, -0.6788, -0.9627, -0.6788, -0.3783, -1.841, -0.2803, 1.849, -0.2041, 1.634, -1.319, 2.841, -1.319, 2.841, -0.2041, -1.841, -1.841, -0.6788, -1.743, -0.6788, -1.159, -1.841, -1.061, -1.307, 0.5, -0.1349, 0.598, -0.1349, 1.182, -1.307, 1.28, -1.307, 0.5, -1.307, -0.2803, -0.1349, -0.1824, -0.1349, 0.402, -1.739, 1.817, -1.739, 1.28, -1.127, 1.28, -1.127, 1.817])
me_cube_013.use_remesh_preserve_volume = False
me_cube_013.use_remesh_preserve_attributes = False
me_cube_013.use_mirror_vertex_groups = False
me_cube_013.update()
me_cube_024 = bpy.data.meshes.new('Cube.024')
me_cube_024.from_pydata([(-0.03838, -0.04021, -0.02259), (-0.03162, -0.03345, 0.07063), (-0.03838, 0.03797, -0.02259), (-0.03162, 0.03121, 0.07063), (0.0398, -0.04021, -0.02259), (0.03303, -0.03345, 0.07063), (0.0398, 0.03797, -0.02259), (0.03303, 0.03121, 0.07063), (-0.02494, -0.02677, 0.07063), (-0.02494, 0.02453, 0.07063), (0.02636, 0.02453, 0.07063), (0.02636, -0.02677, 0.07063), (-0.02494, -0.02677, 0.06473), (-0.02494, 0.02453, 0.06473), (0.02636, 0.02453, 0.06473), (0.02636, -0.02677, 0.06473), (0.01374, 0.03797, -0.02259), (-0.01232, 0.03797, -0.02259), (-0.01007, 0.03121, 0.07063), (0.01148, 0.03121, 0.07063), (-0.01232, -0.04021, -0.02259), (0.01374, -0.04021, -0.02259), (0.01148, -0.03345, 0.07063), (-0.01007, -0.03345, 0.07063), (-0.007842, 0.02453, 0.07063), (0.009257, 0.02453, 0.07063), (0.009257, -0.02677, 0.07063), (-0.007842, -0.02677, 0.07063), (-0.007842, 0.02453, 0.06473), (0.009257, 0.02453, 0.06473), (0.009257, -0.02677, 0.06473), (-0.007842, -0.02677, 0.06473), (-0.035, -0.03683, 0.03154), (-0.035, 0.03459, 0.03154), (0.03642, 0.03459, 0.03154), (0.03642, -0.03683, 0.03154), (0.01261, -0.03683, 0.03154), (-0.01119, -0.03683, 0.03154), (-0.01119, 0.03459, 0.03154), (0.01261, 0.03459, 0.03154), (-0.0195, -0.01968, -0.02412), (0.02091, -0.01968, -0.02412), (0.01916, -0.0163, 0.03001), (-0.01775, -0.0163, 0.03001)], [], [(32, 1, 3, 33), (39, 19, 7, 34), (34, 7, 5, 35), (37, 23, 1, 32), (16, 6, 4, 21), (18, 3, 9, 24), (11, 10, 14, 15), (5, 7, 10, 11), (3, 1, 8, 9), (22, 5, 11, 26), (28, 13, 12, 31), (9, 8, 12, 13), (26, 11, 15, 30), (24, 9, 13, 28), (10, 25, 29, 14), (25, 24, 28, 29), (8, 27, 31, 12), (27, 26, 30, 31), (14, 29, 30, 15), (29, 28, 31, 30), (1, 23, 27, 8), (23, 22, 26, 27), (7, 19, 25, 10), (19, 18, 24, 25), (2, 17, 20, 0), (17, 16, 21, 20), (35, 5, 22, 36), (36, 22, 23, 37), (33, 3, 18, 38), (38, 18, 19, 39), (17, 38, 39, 16), (2, 33, 38, 17), (36, 37, 43, 42), (4, 35, 36, 21), (20, 37, 32, 0), (6, 34, 35, 4), (16, 39, 34, 6), (0, 32, 33, 2), (41, 42, 43, 40), (37, 20, 40, 43), (20, 21, 41, 40), (21, 36, 42, 41)])
_uv = me_cube_024.uv_layers.new(name='UVMap')
_uv.uv.foreach_set('vector', [-1.356, 0.7492, -1.301, 0.02952, -0.2471, 0.02952, -0.192, 0.7492, -0.58, -0.6908, -0.5984, -1.411, -0.2471, -1.411, -0.192, -0.6908, -0.08181, 0.7492, -0.0267, 0.02952, 1.027, 0.02952, 1.082, 0.7492, 0.6941, -0.6908, 0.6758, -1.411, 1.027, -1.411, 1.082, -0.6908, 1.137, -0.9324, 1.137, -1.411, 2.411, -1.411, 2.411, -0.9324, 2.191, 0.8212, 2.191, 1.217, 2.082, 1.094, 2.082, 0.7803, 0.169, 2.411, 0.169, 1.469, 0.2651, 1.469, 0.2651, 2.411, 1.137, 0.02952, 2.191, 0.02952, 2.082, 0.1522, 1.246, 0.1522, 2.191, 1.217, 1.137, 1.217, 1.246, 1.094, 2.082, 1.094, 1.137, 0.4253, 1.137, 0.02952, 1.246, 0.1522, 1.246, 0.4662, 1.973, 1.845, 1.973, 2.159, 1.137, 2.159, 1.137, 1.845, 0.2651, 2.411, 0.2651, 1.469, 0.3613, 1.469, 0.3613, 2.411, 0.3613, 1.783, 0.3613, 1.469, 0.4573, 1.469, 0.4573, 1.783, 0.5534, 2.097, 0.5534, 2.411, 0.4573, 2.411, 0.4573, 2.097, 0.5534, 1.469, 0.5534, 1.783, 0.4573, 1.783, 0.4573, 1.469, 0.5534, 1.783, 0.5534, 2.097, 0.4573, 2.097, 0.4573, 1.783, 0.3613, 2.411, 0.3613, 2.097, 0.4573, 2.097, 0.4573, 2.411, 0.3613, 2.097, 0.3613, 1.783, 0.4573, 1.783, 0.4573, 2.097, 1.973, 1.217, 1.973, 1.531, 1.137, 1.531, 1.137, 1.217, 1.973, 1.531, 1.973, 1.845, 1.137, 1.845, 1.137, 1.531, 1.137, 1.217, 1.137, 0.8212, 1.246, 0.7803, 1.246, 1.094, 1.137, 0.8212, 1.137, 0.4253, 1.246, 0.4662, 1.246, 0.7803, 2.191, 0.02952, 2.191, 0.4253, 2.082, 0.4662, 2.082, 0.1522, 2.191, 0.4253, 2.191, 0.8212, 2.082, 0.7803, 2.082, 0.4662, 1.137, 0.02475, 1.137, -0.4538, 2.411, -0.4538, 2.411, 0.02475, 1.137, -0.4538, 1.137, -0.9324, 2.411, -0.9324, 2.411, -0.4538, -0.08183, -0.6908, -0.02674, -1.411, 0.3245, -1.411, 0.3062, -0.6908, 0.3062, -0.6908, 0.3245, -1.411, 0.6758, -1.411, 0.6941, -0.6908, -1.356, -0.6908, -1.301, -1.411, -0.9496, -1.411, -0.968, -0.6908, -0.968, -0.6908, -0.9496, -1.411, -0.5984, -1.411, -0.58, -0.6908, -0.9863, 0.02952, -0.968, -0.6908, -0.58, -0.6908, -0.5616, 0.02952, -1.411, 0.02952, -1.356, -0.6908, -0.968, -0.6908, -0.9863, 0.02952, 0.169, 1.469, 0.169, 1.906, -0.1196, 1.906, -0.1196, 1.469, -0.1369, 0.02952, -0.08183, -0.6908, 0.3062, -0.6908, 0.2878, 0.02952, 0.7125, 0.02952, 0.6941, -0.6908, 1.082, -0.6908, 1.137, 0.02952, -0.1369, 1.469, -0.08181, 0.7492, 1.082, 0.7492, 1.137, 1.469, -0.5616, 0.02952, -0.58, -0.6908, -0.192, -0.6908, -0.1369, 0.02952, -1.411, 1.469, -1.356, 0.7492, -0.192, 0.7492, -0.1369, 1.469, 0.3642, 0.7055, 0.3647, 0.6871, 0.3746, 0.6871, 0.3751, 0.7055, -0.6971, 2.188, -0.6971, 1.469, -0.4079, 1.469, -0.4079, 2.188, -0.1196, 1.469, -0.1196, 1.947, -0.4079, 1.947, -0.4079, 1.469, -0.6971, 1.469, -0.6971, 2.188, -0.9863, 2.188, -0.9863, 1.469])
me_cube_024.use_remesh_preserve_volume = False
me_cube_024.use_remesh_preserve_attributes = False
me_cube_024.use_mirror_vertex_groups = False
me_cube_024.update()

# ---- objects
ob_cube_005 = bpy.data.objects.new('Cube.005', me_cube_005)
ob_cube_004 = bpy.data.objects.new('Cube.004', me_cube_004)
ob_cube_003 = bpy.data.objects.new('Cube.003', me_cube_003)
ob_cube_002 = bpy.data.objects.new('Cube.002', me_cube_002)
ob_cube_001 = bpy.data.objects.new('Cube.001', me_cube_001)
ob_cube = bpy.data.objects.new('Cube', me_cube)
ob_cube_012 = bpy.data.objects.new('Cube.012', me_cube_013)
ob_cube_022 = bpy.data.objects.new('Cube.022', me_cube_024)

# ---- transforms, parenting, visibility, modifiers, constraints
ob_cube_005.location = (0.4327, -0.2377, 0.0)
ob_cube_005.rotation_euler = (0.0, -0.0, 1.586)
ob_cube_005.lineart.crease_threshold = 0.0
ob_cube_004.location = (0.43, -0.1347, 0.0)
ob_cube_004.rotation_euler = (0.0, -0.0, 1.586)
ob_cube_004.lineart.crease_threshold = 0.0
ob_cube_003.location = (-0.4165, 0.05123, 0.0)
ob_cube_003.rotation_euler = (0.0, -0.0, -1.556)
ob_cube_003.lineart.crease_threshold = 0.0
ob_cube_002.location = (-0.4165, -0.1347, 0.0)
ob_cube_002.rotation_euler = (0.0, -0.0, -1.556)
ob_cube_002.lineart.crease_threshold = 0.0
ob_cube_001.location = (0.01285, -0.341, -4.843e-08)
ob_cube_001.rotation_euler = (0.0, -0.0, 1.571)
ob_cube_001.lineart.crease_threshold = 0.0
ob_cube.location = (0.004705, -0.003984, -7.451e-09)
ob_cube.lineart.crease_threshold = 0.0
ob_cube_012.location = (0.01285, -0.4964, -4.843e-08)
ob_cube_012.rotation_euler = (0.0, -0.0, 1.571)
ob_cube_012.lineart.crease_threshold = 0.0
ob_cube_022.location = (-0.4165, -0.2507, 0.0)
ob_cube_022.rotation_euler = (0.0, -0.0, -1.556)
ob_cube_022.lineart.crease_threshold = 0.0

# ---- collection membership
col_collection_1.objects.link(ob_cube_005)
col_collection_1.objects.link(ob_cube_004)
col_collection_1.objects.link(ob_cube_003)
col_collection_1.objects.link(ob_cube_002)
col_collection_1.objects.link(ob_cube_001)
col_collection_1.objects.link(ob_cube)
col_collection_1.objects.link(ob_cube_012)
col_collection_1.objects.link(ob_cube_022)

# ---- scene / render settings (as saved in the file)
scene.frame_start = 1; scene.frame_end = 250; scene.frame_set(1)
scene.render.engine = 'BLENDER_EEVEE_NEXT'
scene.render.resolution_percentage = 50
scene.render.dither_intensity = 0.0
scene.cycles.use_denoising = False
scene.cycles.samples = 128
scene.cycles.sampling_pattern = 'TABULATED_SOBOL'
scene.cycles.light_sampling_threshold = 0.0
scene.cycles.use_adaptive_sampling = False
scene.cycles.use_light_tree = False
scene.cycles.blur_glossy = 0.0
scene.cycles.sample_clamp_indirect = 0.0
scene.view_settings.view_transform = 'Standard'
bpy.context.view_layer.update()

# ---- added for rendering (the .blend has no active camera and no usable light): camera, sun
cam_auto = bpy.data.cameras.new('AutoCamera')
cam_auto.lens = 50.0
cam_auto.sensor_width = 36.0
cam_auto.clip_end = 1000.0
ob_auto_camera = bpy.data.objects.new('AutoCamera', cam_auto)
scene.collection.objects.link(ob_auto_camera)
ob_auto_camera.location = (1.27734, -1.59891, 1.18448)
ob_auto_camera.rotation_euler = (1.09748, -7.21219e-08, 0.694738)
scene.camera = ob_auto_camera
light_auto_sun = bpy.data.lights.new('AutoSun', 'SUN')
light_auto_sun.energy = 3.0
light_auto_sun.angle = 0.0523599
ob_auto_sun = bpy.data.objects.new('AutoSun', light_auto_sun)
scene.collection.objects.link(ob_auto_sun)
ob_auto_sun.rotation_euler = (0.872665, 0.174533, 0.523599)
bpy.context.view_layer.update()
